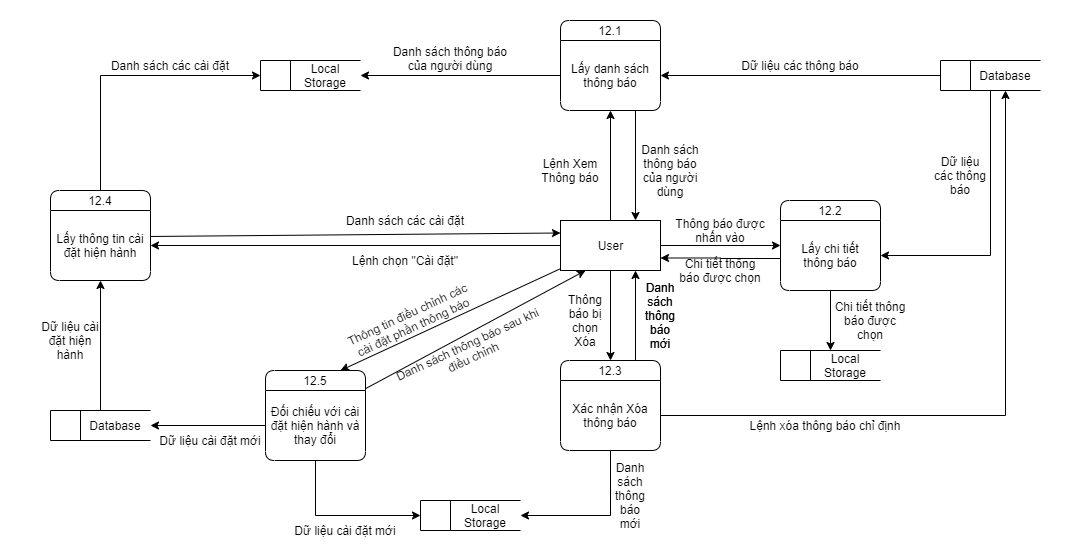

The diagram above was exported from draw.io. Its source (the exported page's mxGraphModel, read from the mxfile embedded in the PNG):
<mxGraphModel dx="1865" dy="580" grid="1" gridSize="10" guides="1" tooltips="1" connect="1" arrows="1" fold="1" page="1" pageScale="1" pageWidth="827" pageHeight="1169" math="0" shadow="0">
  <root>
    <mxCell id="0" />
    <mxCell id="1" parent="0" />
    <mxCell id="fHFth_PP6Cc5wvbYfV1R-48" value="" style="rounded=0;whiteSpace=wrap;html=1;strokeColor=none;" parent="1" vertex="1">
      <mxGeometry x="-280" width="1070" height="550" as="geometry" />
    </mxCell>
    <mxCell id="fHFth_PP6Cc5wvbYfV1R-34" style="edgeStyle=orthogonalEdgeStyle;rounded=0;orthogonalLoop=1;jettySize=auto;html=1;entryX=0.5;entryY=1;entryDx=0;entryDy=0;" parent="1" source="fHFth_PP6Cc5wvbYfV1R-1" target="qok7s6A3xbSF0SmELDnf-29" edge="1">
      <mxGeometry relative="1" as="geometry" />
    </mxCell>
    <mxCell id="fHFth_PP6Cc5wvbYfV1R-1" value="" style="html=1;dashed=0;whitespace=wrap;shape=mxgraph.dfd.dataStoreID;align=left;spacingLeft=3;points=[[0,0],[0.5,0],[1,0],[0,0.5],[1,0.5],[0,1],[0.5,1],[1,1]];rounded=1;" parent="1" vertex="1">
      <mxGeometry x="-230" y="410" width="100" height="30" as="geometry" />
    </mxCell>
    <mxCell id="fHFth_PP6Cc5wvbYfV1R-5" style="edgeStyle=orthogonalEdgeStyle;rounded=0;orthogonalLoop=1;jettySize=auto;html=1;entryX=1;entryY=0.5;entryDx=0;entryDy=0;" parent="1" source="qok7s6A3xbSF0SmELDnf-1" target="qok7s6A3xbSF0SmELDnf-29" edge="1">
      <mxGeometry relative="1" as="geometry" />
    </mxCell>
    <mxCell id="fHFth_PP6Cc5wvbYfV1R-7" style="edgeStyle=orthogonalEdgeStyle;rounded=0;orthogonalLoop=1;jettySize=auto;html=1;" parent="1" source="qok7s6A3xbSF0SmELDnf-1" target="qok7s6A3xbSF0SmELDnf-4" edge="1">
      <mxGeometry relative="1" as="geometry" />
    </mxCell>
    <mxCell id="fHFth_PP6Cc5wvbYfV1R-19" style="edgeStyle=orthogonalEdgeStyle;rounded=0;orthogonalLoop=1;jettySize=auto;html=1;" parent="1" source="qok7s6A3xbSF0SmELDnf-1" target="qok7s6A3xbSF0SmELDnf-14" edge="1">
      <mxGeometry relative="1" as="geometry" />
    </mxCell>
    <mxCell id="fHFth_PP6Cc5wvbYfV1R-21" style="edgeStyle=orthogonalEdgeStyle;rounded=0;orthogonalLoop=1;jettySize=auto;html=1;entryX=0;entryY=0.5;entryDx=0;entryDy=0;" parent="1" source="qok7s6A3xbSF0SmELDnf-1" target="qok7s6A3xbSF0SmELDnf-16" edge="1">
      <mxGeometry relative="1" as="geometry" />
    </mxCell>
    <mxCell id="fHFth_PP6Cc5wvbYfV1R-37" style="rounded=0;orthogonalLoop=1;jettySize=auto;html=1;entryX=0.75;entryY=0;entryDx=0;entryDy=0;" parent="1" source="qok7s6A3xbSF0SmELDnf-1" target="fHFth_PP6Cc5wvbYfV1R-38" edge="1">
      <mxGeometry relative="1" as="geometry">
        <mxPoint x="150" y="320" as="targetPoint" />
      </mxGeometry>
    </mxCell>
    <mxCell id="qok7s6A3xbSF0SmELDnf-1" value="User" style="html=1;dashed=0;whitespace=wrap;" parent="1" vertex="1">
      <mxGeometry x="280" y="220" width="100" height="50" as="geometry" />
    </mxCell>
    <mxCell id="qok7s6A3xbSF0SmELDnf-2" value="12.1" style="swimlane;fontStyle=0;childLayout=stackLayout;horizontal=1;startSize=20;fillColor=#ffffff;horizontalStack=0;resizeParent=1;resizeParentMax=0;resizeLast=0;collapsible=0;marginBottom=0;swimlaneFillColor=#ffffff;rounded=1;" parent="1" vertex="1">
      <mxGeometry x="280" y="20" width="100" height="90" as="geometry" />
    </mxCell>
    <mxCell id="qok7s6A3xbSF0SmELDnf-4" value="Lấy danh sách thông báo" style="text;html=1;strokeColor=none;fillColor=none;align=center;verticalAlign=middle;whiteSpace=wrap;rounded=0;" parent="qok7s6A3xbSF0SmELDnf-2" vertex="1">
      <mxGeometry y="20" width="100" height="70" as="geometry" />
    </mxCell>
    <mxCell id="qok7s6A3xbSF0SmELDnf-7" value="Lệnh Xem&lt;br&gt;Thông báo" style="text;html=1;strokeColor=none;fillColor=none;align=center;verticalAlign=middle;whiteSpace=wrap;rounded=0;" parent="1" vertex="1">
      <mxGeometry x="220" y="160" width="140" height="20" as="geometry" />
    </mxCell>
    <mxCell id="fHFth_PP6Cc5wvbYfV1R-31" style="edgeStyle=orthogonalEdgeStyle;rounded=0;orthogonalLoop=1;jettySize=auto;html=1;entryX=0.75;entryY=1;entryDx=0;entryDy=0;exitX=0.75;exitY=0;exitDx=0;exitDy=0;" parent="1" source="qok7s6A3xbSF0SmELDnf-14" target="qok7s6A3xbSF0SmELDnf-1" edge="1">
      <mxGeometry relative="1" as="geometry" />
    </mxCell>
    <mxCell id="qok7s6A3xbSF0SmELDnf-14" value="12.3" style="swimlane;fontStyle=0;childLayout=stackLayout;horizontal=1;startSize=20;fillColor=#ffffff;horizontalStack=0;resizeParent=1;resizeParentMax=0;resizeLast=0;collapsible=0;marginBottom=0;swimlaneFillColor=#ffffff;rounded=1;" parent="1" vertex="1">
      <mxGeometry x="280" y="360" width="100" height="90" as="geometry" />
    </mxCell>
    <mxCell id="qok7s6A3xbSF0SmELDnf-15" value="Xác nhận Xóa thông báo" style="text;html=1;strokeColor=none;fillColor=none;align=center;verticalAlign=middle;whiteSpace=wrap;rounded=0;" parent="qok7s6A3xbSF0SmELDnf-14" vertex="1">
      <mxGeometry y="20" width="100" height="70" as="geometry" />
    </mxCell>
    <mxCell id="fHFth_PP6Cc5wvbYfV1R-26" style="edgeStyle=orthogonalEdgeStyle;rounded=0;orthogonalLoop=1;jettySize=auto;html=1;entryX=1;entryY=0.75;entryDx=0;entryDy=0;" parent="1" target="qok7s6A3xbSF0SmELDnf-1" edge="1">
      <mxGeometry relative="1" as="geometry">
        <mxPoint x="500" y="258" as="sourcePoint" />
      </mxGeometry>
    </mxCell>
    <mxCell id="qok7s6A3xbSF0SmELDnf-16" value="12.2" style="swimlane;fontStyle=0;childLayout=stackLayout;horizontal=1;startSize=20;fillColor=#ffffff;horizontalStack=0;resizeParent=1;resizeParentMax=0;resizeLast=0;collapsible=0;marginBottom=0;swimlaneFillColor=#ffffff;rounded=1;" parent="1" vertex="1">
      <mxGeometry x="500" y="200" width="100" height="90" as="geometry" />
    </mxCell>
    <mxCell id="qok7s6A3xbSF0SmELDnf-17" value="Lấy chi tiết&lt;br&gt;thông báo" style="text;html=1;strokeColor=none;fillColor=none;align=center;verticalAlign=middle;whiteSpace=wrap;rounded=0;" parent="qok7s6A3xbSF0SmELDnf-16" vertex="1">
      <mxGeometry y="20" width="100" height="70" as="geometry" />
    </mxCell>
    <mxCell id="SJ-kx-H3D7XMQ2YXIB2l-5" style="edgeStyle=orthogonalEdgeStyle;rounded=0;orthogonalLoop=1;jettySize=auto;html=1;entryX=0;entryY=0.5;entryDx=0;entryDy=0;exitX=0.5;exitY=0;exitDx=0;exitDy=0;" edge="1" parent="1" source="qok7s6A3xbSF0SmELDnf-28" target="SJ-kx-H3D7XMQ2YXIB2l-1">
      <mxGeometry relative="1" as="geometry" />
    </mxCell>
    <mxCell id="qok7s6A3xbSF0SmELDnf-28" value="12.4" style="swimlane;fontStyle=0;childLayout=stackLayout;horizontal=1;startSize=20;fillColor=#ffffff;horizontalStack=0;resizeParent=1;resizeParentMax=0;resizeLast=0;collapsible=0;marginBottom=0;swimlaneFillColor=#ffffff;rounded=1;" parent="1" vertex="1">
      <mxGeometry x="-230" y="190" width="100" height="90" as="geometry" />
    </mxCell>
    <mxCell id="qok7s6A3xbSF0SmELDnf-29" value="Lấy thông tin cài đặt hiện hành" style="text;html=1;strokeColor=none;fillColor=none;align=center;verticalAlign=middle;whiteSpace=wrap;rounded=0;" parent="qok7s6A3xbSF0SmELDnf-28" vertex="1">
      <mxGeometry y="20" width="100" height="70" as="geometry" />
    </mxCell>
    <mxCell id="qok7s6A3xbSF0SmELDnf-31" value="Lệnh chọn &quot;Cài đặt&quot;" style="text;html=1;strokeColor=none;fillColor=none;align=center;verticalAlign=middle;whiteSpace=wrap;rounded=0;" parent="1" vertex="1">
      <mxGeometry y="250" width="250" height="20" as="geometry" />
    </mxCell>
    <mxCell id="qok7s6A3xbSF0SmELDnf-34" value="Thông tin điều chỉnh các cài đặt phần thông báo" style="text;html=1;strokeColor=none;fillColor=none;align=center;verticalAlign=middle;whiteSpace=wrap;rounded=0;rotation=-25;" parent="1" vertex="1">
      <mxGeometry x="60" y="305" width="140" height="30" as="geometry" />
    </mxCell>
    <mxCell id="qok7s6A3xbSF0SmELDnf-35" value="Database" style="text;html=1;strokeColor=none;fillColor=none;align=center;verticalAlign=middle;whiteSpace=wrap;rounded=0;" parent="1" vertex="1">
      <mxGeometry x="-200" y="410" width="70" height="30" as="geometry" />
    </mxCell>
    <mxCell id="fHFth_PP6Cc5wvbYfV1R-11" style="edgeStyle=orthogonalEdgeStyle;rounded=0;orthogonalLoop=1;jettySize=auto;html=1;entryX=1;entryY=0.5;entryDx=0;entryDy=0;" parent="1" source="fHFth_PP6Cc5wvbYfV1R-9" target="qok7s6A3xbSF0SmELDnf-4" edge="1">
      <mxGeometry relative="1" as="geometry" />
    </mxCell>
    <mxCell id="fHFth_PP6Cc5wvbYfV1R-23" style="edgeStyle=orthogonalEdgeStyle;rounded=0;orthogonalLoop=1;jettySize=auto;html=1;entryX=1;entryY=0.5;entryDx=0;entryDy=0;exitX=0.5;exitY=1;exitDx=0;exitDy=0;" parent="1" source="fHFth_PP6Cc5wvbYfV1R-9" target="qok7s6A3xbSF0SmELDnf-17" edge="1">
      <mxGeometry relative="1" as="geometry" />
    </mxCell>
    <mxCell id="fHFth_PP6Cc5wvbYfV1R-9" value="" style="html=1;dashed=0;whitespace=wrap;shape=mxgraph.dfd.dataStoreID;align=left;spacingLeft=3;points=[[0,0],[0.5,0],[1,0],[0,0.5],[1,0.5],[0,1],[0.5,1],[1,1]];rounded=1;" parent="1" vertex="1">
      <mxGeometry x="660" y="60" width="100" height="30" as="geometry" />
    </mxCell>
    <mxCell id="fHFth_PP6Cc5wvbYfV1R-10" value="Database" style="text;html=1;strokeColor=none;fillColor=none;align=center;verticalAlign=middle;whiteSpace=wrap;rounded=0;" parent="1" vertex="1">
      <mxGeometry x="690" y="60" width="70" height="30" as="geometry" />
    </mxCell>
    <mxCell id="fHFth_PP6Cc5wvbYfV1R-12" value="Dữ liệu các thông báo" style="text;html=1;strokeColor=none;fillColor=none;align=center;verticalAlign=middle;whiteSpace=wrap;rounded=0;" parent="1" vertex="1">
      <mxGeometry x="420" y="55" width="200" height="20" as="geometry" />
    </mxCell>
    <mxCell id="fHFth_PP6Cc5wvbYfV1R-14" style="edgeStyle=orthogonalEdgeStyle;rounded=0;orthogonalLoop=1;jettySize=auto;html=1;entryX=0.75;entryY=0;entryDx=0;entryDy=0;exitX=0.75;exitY=1;exitDx=0;exitDy=0;" parent="1" source="qok7s6A3xbSF0SmELDnf-4" target="qok7s6A3xbSF0SmELDnf-1" edge="1">
      <mxGeometry relative="1" as="geometry" />
    </mxCell>
    <mxCell id="fHFth_PP6Cc5wvbYfV1R-15" value="Danh sách thông báo của người dùng" style="text;html=1;strokeColor=none;fillColor=none;align=center;verticalAlign=middle;whiteSpace=wrap;rounded=0;" parent="1" vertex="1">
      <mxGeometry x="360" y="140" width="60" height="60" as="geometry" />
    </mxCell>
    <mxCell id="fHFth_PP6Cc5wvbYfV1R-22" value="Thông báo được nhấn vào" style="text;html=1;strokeColor=none;fillColor=none;align=center;verticalAlign=middle;whiteSpace=wrap;rounded=0;" parent="1" vertex="1">
      <mxGeometry x="380" y="220" width="120" height="20" as="geometry" />
    </mxCell>
    <mxCell id="fHFth_PP6Cc5wvbYfV1R-24" value="Dữ liệu các thông báo" style="text;html=1;strokeColor=none;fillColor=none;align=center;verticalAlign=middle;whiteSpace=wrap;rounded=0;" parent="1" vertex="1">
      <mxGeometry x="650" y="110" width="60" height="130" as="geometry" />
    </mxCell>
    <mxCell id="fHFth_PP6Cc5wvbYfV1R-27" value="Chi tiết thông&lt;br&gt;báo được chọn" style="text;html=1;strokeColor=none;fillColor=none;align=center;verticalAlign=middle;whiteSpace=wrap;rounded=0;" parent="1" vertex="1">
      <mxGeometry x="380" y="260" width="120" height="20" as="geometry" />
    </mxCell>
    <mxCell id="fHFth_PP6Cc5wvbYfV1R-28" value="Thông báo bị chọn Xóa" style="text;html=1;strokeColor=none;fillColor=none;align=center;verticalAlign=middle;whiteSpace=wrap;rounded=0;" parent="1" vertex="1">
      <mxGeometry x="280" y="280" width="50" height="80" as="geometry" />
    </mxCell>
    <mxCell id="fHFth_PP6Cc5wvbYfV1R-29" style="edgeStyle=orthogonalEdgeStyle;rounded=0;orthogonalLoop=1;jettySize=auto;html=1;entryX=0.5;entryY=1;entryDx=0;entryDy=0;" parent="1" source="qok7s6A3xbSF0SmELDnf-15" target="fHFth_PP6Cc5wvbYfV1R-10" edge="1">
      <mxGeometry relative="1" as="geometry" />
    </mxCell>
    <mxCell id="fHFth_PP6Cc5wvbYfV1R-30" value="Lệnh xóa thông báo chỉ định" style="text;html=1;strokeColor=none;fillColor=none;align=center;verticalAlign=middle;whiteSpace=wrap;rounded=0;" parent="1" vertex="1">
      <mxGeometry x="440" y="415" width="210" height="20" as="geometry" />
    </mxCell>
    <mxCell id="fHFth_PP6Cc5wvbYfV1R-32" value="Danh sách thông báo mới" style="text;html=1;strokeColor=none;fillColor=none;align=center;verticalAlign=middle;whiteSpace=wrap;rounded=0;" parent="1" vertex="1">
      <mxGeometry x="360" y="270" width="40" height="90" as="geometry" />
    </mxCell>
    <mxCell id="fHFth_PP6Cc5wvbYfV1R-35" value="Dữ liệu cài đặt hiện hành" style="text;html=1;strokeColor=none;fillColor=none;align=center;verticalAlign=middle;whiteSpace=wrap;rounded=0;" parent="1" vertex="1">
      <mxGeometry x="-240" y="280" width="60" height="120" as="geometry" />
    </mxCell>
    <mxCell id="fHFth_PP6Cc5wvbYfV1R-46" style="edgeStyle=none;rounded=0;orthogonalLoop=1;jettySize=auto;html=1;entryX=0.25;entryY=1;entryDx=0;entryDy=0;" parent="1" source="fHFth_PP6Cc5wvbYfV1R-38" target="qok7s6A3xbSF0SmELDnf-1" edge="1">
      <mxGeometry relative="1" as="geometry" />
    </mxCell>
    <mxCell id="fHFth_PP6Cc5wvbYfV1R-38" value="12.5" style="swimlane;fontStyle=0;childLayout=stackLayout;horizontal=1;startSize=20;fillColor=#ffffff;horizontalStack=0;resizeParent=1;resizeParentMax=0;resizeLast=0;collapsible=0;marginBottom=0;swimlaneFillColor=#ffffff;rounded=1;" parent="1" vertex="1">
      <mxGeometry x="-15" y="370" width="100" height="90" as="geometry" />
    </mxCell>
    <mxCell id="fHFth_PP6Cc5wvbYfV1R-39" value="Đối chiếu với cài đặt hiện hành và thay đổi" style="text;html=1;strokeColor=none;fillColor=none;align=center;verticalAlign=middle;whiteSpace=wrap;rounded=0;" parent="fHFth_PP6Cc5wvbYfV1R-38" vertex="1">
      <mxGeometry y="20" width="100" height="70" as="geometry" />
    </mxCell>
    <mxCell id="fHFth_PP6Cc5wvbYfV1R-40" style="edgeStyle=none;rounded=0;orthogonalLoop=1;jettySize=auto;html=1;" parent="1" source="fHFth_PP6Cc5wvbYfV1R-39" target="qok7s6A3xbSF0SmELDnf-35" edge="1">
      <mxGeometry relative="1" as="geometry" />
    </mxCell>
    <mxCell id="fHFth_PP6Cc5wvbYfV1R-41" value="Dữ liệu cài đặt mới" style="text;html=1;strokeColor=none;fillColor=none;align=center;verticalAlign=middle;whiteSpace=wrap;rounded=0;" parent="1" vertex="1">
      <mxGeometry x="-125" y="430" width="110" height="20" as="geometry" />
    </mxCell>
    <mxCell id="fHFth_PP6Cc5wvbYfV1R-44" style="edgeStyle=none;rounded=0;orthogonalLoop=1;jettySize=auto;html=1;entryX=0;entryY=0.25;entryDx=0;entryDy=0;exitX=1.002;exitY=0.371;exitDx=0;exitDy=0;exitPerimeter=0;" parent="1" source="qok7s6A3xbSF0SmELDnf-29" target="qok7s6A3xbSF0SmELDnf-1" edge="1">
      <mxGeometry relative="1" as="geometry" />
    </mxCell>
    <mxCell id="fHFth_PP6Cc5wvbYfV1R-45" value="Danh sách các cài đặt" style="text;html=1;strokeColor=none;fillColor=none;align=center;verticalAlign=middle;whiteSpace=wrap;rounded=0;" parent="1" vertex="1">
      <mxGeometry x="-20" y="210" width="290" height="20" as="geometry" />
    </mxCell>
    <mxCell id="fHFth_PP6Cc5wvbYfV1R-47" value="Danh sách thông báo sau khi điều chỉnh" style="text;html=1;strokeColor=none;fillColor=none;align=center;verticalAlign=middle;whiteSpace=wrap;rounded=0;rotation=-25;" parent="1" vertex="1">
      <mxGeometry x="100" y="340" width="180" height="20" as="geometry" />
    </mxCell>
    <mxCell id="SJ-kx-H3D7XMQ2YXIB2l-1" value="" style="html=1;dashed=0;whitespace=wrap;shape=mxgraph.dfd.dataStoreID;align=left;spacingLeft=3;points=[[0,0],[0.5,0],[1,0],[0,0.5],[1,0.5],[0,1],[0.5,1],[1,1]];rounded=1;" vertex="1" parent="1">
      <mxGeometry x="-20" y="60" width="100" height="30" as="geometry" />
    </mxCell>
    <mxCell id="SJ-kx-H3D7XMQ2YXIB2l-2" value="Local Storage" style="text;html=1;strokeColor=none;fillColor=none;align=center;verticalAlign=middle;whiteSpace=wrap;rounded=0;" vertex="1" parent="1">
      <mxGeometry x="10" y="60" width="70" height="30" as="geometry" />
    </mxCell>
    <mxCell id="SJ-kx-H3D7XMQ2YXIB2l-3" style="edgeStyle=orthogonalEdgeStyle;rounded=0;orthogonalLoop=1;jettySize=auto;html=1;entryX=1;entryY=0.5;entryDx=0;entryDy=0;" edge="1" parent="1" source="qok7s6A3xbSF0SmELDnf-4" target="SJ-kx-H3D7XMQ2YXIB2l-2">
      <mxGeometry relative="1" as="geometry" />
    </mxCell>
    <mxCell id="SJ-kx-H3D7XMQ2YXIB2l-4" value="Danh sách thông báo của người dùng" style="text;html=1;strokeColor=none;fillColor=none;align=center;verticalAlign=middle;whiteSpace=wrap;rounded=0;" vertex="1" parent="1">
      <mxGeometry x="110" y="40" width="120" height="35" as="geometry" />
    </mxCell>
    <mxCell id="SJ-kx-H3D7XMQ2YXIB2l-6" value="Danh sách các cài đặt" style="text;html=1;strokeColor=none;fillColor=none;align=center;verticalAlign=middle;whiteSpace=wrap;rounded=0;" vertex="1" parent="1">
      <mxGeometry x="-180" y="20" width="140" height="90" as="geometry" />
    </mxCell>
    <mxCell id="SJ-kx-H3D7XMQ2YXIB2l-7" value="" style="html=1;dashed=0;whitespace=wrap;shape=mxgraph.dfd.dataStoreID;align=left;spacingLeft=3;points=[[0,0],[0.5,0],[1,0],[0,0.5],[1,0.5],[0,1],[0.5,1],[1,1]];rounded=1;" vertex="1" parent="1">
      <mxGeometry x="500" y="350" width="100" height="30" as="geometry" />
    </mxCell>
    <mxCell id="SJ-kx-H3D7XMQ2YXIB2l-8" value="Local Storage" style="text;html=1;strokeColor=none;fillColor=none;align=center;verticalAlign=middle;whiteSpace=wrap;rounded=0;" vertex="1" parent="1">
      <mxGeometry x="530" y="350" width="70" height="30" as="geometry" />
    </mxCell>
    <mxCell id="SJ-kx-H3D7XMQ2YXIB2l-12" style="edgeStyle=orthogonalEdgeStyle;rounded=0;orthogonalLoop=1;jettySize=auto;html=1;entryX=0.5;entryY=0;entryDx=0;entryDy=0;" edge="1" parent="1" source="qok7s6A3xbSF0SmELDnf-17" target="SJ-kx-H3D7XMQ2YXIB2l-7">
      <mxGeometry relative="1" as="geometry" />
    </mxCell>
    <mxCell id="SJ-kx-H3D7XMQ2YXIB2l-13" value="Chi tiết thông&lt;br&gt;báo được chọn" style="text;html=1;strokeColor=none;fillColor=none;align=center;verticalAlign=middle;whiteSpace=wrap;rounded=0;" vertex="1" parent="1">
      <mxGeometry x="550" y="310" width="80" height="20" as="geometry" />
    </mxCell>
    <mxCell id="SJ-kx-H3D7XMQ2YXIB2l-15" value="" style="html=1;dashed=0;whitespace=wrap;shape=mxgraph.dfd.dataStoreID;align=left;spacingLeft=3;points=[[0,0],[0.5,0],[1,0],[0,0.5],[1,0.5],[0,1],[0.5,1],[1,1]];rounded=1;" vertex="1" parent="1">
      <mxGeometry x="140" y="500" width="100" height="30" as="geometry" />
    </mxCell>
    <mxCell id="SJ-kx-H3D7XMQ2YXIB2l-16" value="Local Storage" style="text;html=1;strokeColor=none;fillColor=none;align=center;verticalAlign=middle;whiteSpace=wrap;rounded=0;" vertex="1" parent="1">
      <mxGeometry x="170" y="500" width="70" height="30" as="geometry" />
    </mxCell>
    <mxCell id="SJ-kx-H3D7XMQ2YXIB2l-17" style="edgeStyle=orthogonalEdgeStyle;rounded=0;orthogonalLoop=1;jettySize=auto;html=1;entryX=1;entryY=0.5;entryDx=0;entryDy=0;exitX=0.5;exitY=1;exitDx=0;exitDy=0;" edge="1" parent="1" source="qok7s6A3xbSF0SmELDnf-15" target="SJ-kx-H3D7XMQ2YXIB2l-16">
      <mxGeometry relative="1" as="geometry" />
    </mxCell>
    <mxCell id="SJ-kx-H3D7XMQ2YXIB2l-18" style="edgeStyle=orthogonalEdgeStyle;rounded=0;orthogonalLoop=1;jettySize=auto;html=1;entryX=0;entryY=0.5;entryDx=0;entryDy=0;exitX=0.5;exitY=1;exitDx=0;exitDy=0;" edge="1" parent="1" source="fHFth_PP6Cc5wvbYfV1R-39" target="SJ-kx-H3D7XMQ2YXIB2l-15">
      <mxGeometry relative="1" as="geometry" />
    </mxCell>
    <mxCell id="SJ-kx-H3D7XMQ2YXIB2l-19" value="Danh sách thông báo mới" style="text;html=1;strokeColor=none;fillColor=none;align=center;verticalAlign=middle;whiteSpace=wrap;rounded=0;" vertex="1" parent="1">
      <mxGeometry x="360" y="270" width="40" height="90" as="geometry" />
    </mxCell>
    <mxCell id="SJ-kx-H3D7XMQ2YXIB2l-20" value="Danh sách thông báo mới" style="text;html=1;strokeColor=none;fillColor=none;align=center;verticalAlign=middle;whiteSpace=wrap;rounded=0;" vertex="1" parent="1">
      <mxGeometry x="330" y="450" width="40" height="90" as="geometry" />
    </mxCell>
    <mxCell id="SJ-kx-H3D7XMQ2YXIB2l-21" value="Dữ liệu cài đặt mới" style="text;html=1;strokeColor=none;fillColor=none;align=center;verticalAlign=middle;whiteSpace=wrap;rounded=0;" vertex="1" parent="1">
      <mxGeometry x="10" y="520" width="110" height="20" as="geometry" />
    </mxCell>
  </root>
</mxGraphModel>